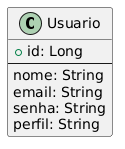

The diagram above was rendered by PlantUML. Its source (embedded in the PNG):
@startuml
class Usuario {
  +id: Long
  --
  nome: String
  email: String
  senha: String
  perfil: String
}
@enduml